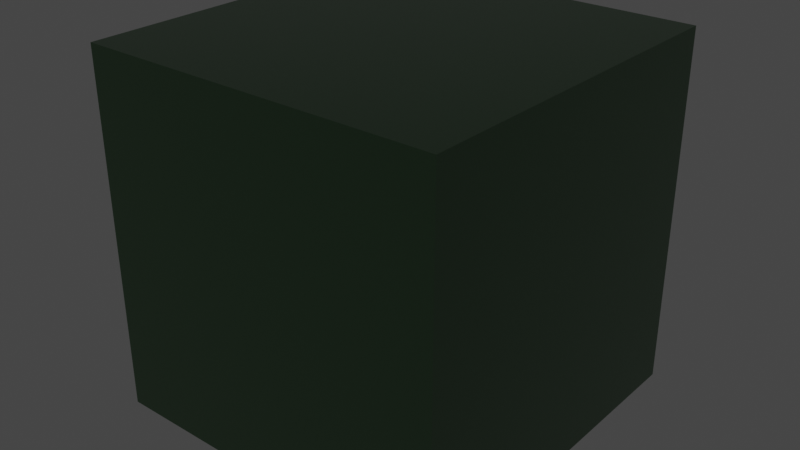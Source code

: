 # Source: testCube.blend  (saved by Blender 3.2.14; exported with 4.5.12 LTS)
import bpy
from mathutils import Matrix  # noqa: F401  (used for matrix-valued properties, if any)

bpy.ops.wm.read_factory_settings(use_empty=True)
scene = bpy.context.scene
scene.name = 'Scene'

# ---- materials (node trees are filled in below, after node groups)
mat_material_001 = bpy.data.materials.new('Material.001')
mat_material_001.use_transparent_shadow = False

# ---- material node trees
mat_material_001.use_nodes = True; mat_material_001.node_tree.nodes.clear()
_N = mat_material_001.node_tree.nodes; _L = mat_material_001.node_tree.links
n0 = _N.new('ShaderNodeBsdfPrincipled'); n0.name = 'Principled BSDF'; n0.location = (10, 300)
n0.distribution = 'GGX'
n0.subsurface_method = 'RANDOM_WALK_SKIN'
n0.inputs[0].default_value = (0.00842, 0.01739, 0.008579, 1.0)
n0.inputs[2].default_value = 0.1667
n0.inputs[3].default_value = 1.45
n0.inputs[27].default_value = (0.0, 0.0, 0.0, 1.0)
n0.inputs[28].default_value = 1.0
n1 = _N.new('ShaderNodeOutputMaterial'); n1.name = 'Material Output'; n1.location = (300, 300)
_L.new(n0.outputs[0], n1.inputs[0])
n1.is_active_output = True

# ---- world
world_world = bpy.data.worlds.new('World'); scene.world = world_world
world_world.use_nodes = True; world_world.node_tree.nodes.clear()
_N = world_world.node_tree.nodes; _L = world_world.node_tree.links
n0 = _N.new('ShaderNodeOutputWorld'); n0.name = 'World Output'; n0.location = (300, 300)
n1 = _N.new('ShaderNodeBackground'); n1.name = 'Background'; n1.location = (10, 300)
n1.inputs[0].default_value = (0.05088, 0.05088, 0.05088, 1.0)
_L.new(n1.outputs[0], n0.inputs[0])
n0.is_active_output = True
world_world.color = (0.05088, 0.05088, 0.05088)
world_world.use_sun_shadow = False
world_world.sun_shadow_jitter_overblur = 0.0

# ---- meshes
me_cube_001 = bpy.data.meshes.new('Cube.001')
me_cube_001.from_pydata([(-1.0, -1.0, -1.0), (-1.0, -1.0, 1.0), (-1.0, 1.0, -1.0), (-1.0, 1.0, 1.0), (1.0, -1.0, -1.0), (1.0, -1.0, 1.0), (1.0, 1.0, -1.0), (1.0, 1.0, 1.0)], [], [(0, 1, 3, 2), (2, 3, 7, 6), (6, 7, 5, 4), (4, 5, 1, 0), (2, 6, 4, 0), (7, 3, 1, 5)])
_uv = me_cube_001.uv_layers.new(name='UVMap')
_uv.uv.foreach_set('vector', [0.375, 0.0, 0.625, 0.0, 0.625, 0.25, 0.375, 0.25, 0.375, 0.25, 0.625, 0.25, 0.625, 0.5, 0.375, 0.5, 0.375, 0.5, 0.625, 0.5, 0.625, 0.75, 0.375, 0.75, 0.375, 0.75, 0.625, 0.75, 0.625, 1.0, 0.375, 1.0, 0.125, 0.5, 0.375, 0.5, 0.375, 0.75, 0.125, 0.75, 0.625, 0.5, 0.875, 0.5, 0.875, 0.75, 0.625, 0.75])
me_cube_001.materials.append(mat_material_001)
me_cube_001.update()

# ---- objects
ob_cube = bpy.data.objects.new('Cube', me_cube_001)

# ---- transforms, parenting, visibility, modifiers, constraints
ob_cube.location = (0.0, 0.0, 0.0)

# ---- collection membership
scene.collection.objects.link(ob_cube)

# ---- scene / render settings (as saved in the file)
scene.frame_start = 1; scene.frame_end = 250; scene.frame_set(1)
scene.render.engine = 'BLENDER_EEVEE_NEXT'
scene.cycles.sampling_pattern = 'TABULATED_SOBOL'
scene.cycles.use_light_tree = False
scene.view_settings.view_transform = 'Filmic'
bpy.context.view_layer.update()

# ---- added for rendering (the .blend has no active camera and no usable light): camera, sun
cam_auto = bpy.data.cameras.new('AutoCamera')
cam_auto.lens = 50.0
cam_auto.sensor_width = 36.0
cam_auto.clip_end = 1000.0
ob_auto_camera = bpy.data.objects.new('AutoCamera', cam_auto)
scene.collection.objects.link(ob_auto_camera)
ob_auto_camera.location = (3.20507, -3.84609, 2.56406)
ob_auto_camera.rotation_euler = (1.09748, -7.21219e-08, 0.694738)
scene.camera = ob_auto_camera
light_auto_sun = bpy.data.lights.new('AutoSun', 'SUN')
light_auto_sun.energy = 3.0
light_auto_sun.angle = 0.0523599
ob_auto_sun = bpy.data.objects.new('AutoSun', light_auto_sun)
scene.collection.objects.link(ob_auto_sun)
ob_auto_sun.rotation_euler = (0.872665, 0.174533, 0.523599)
bpy.context.view_layer.update()
